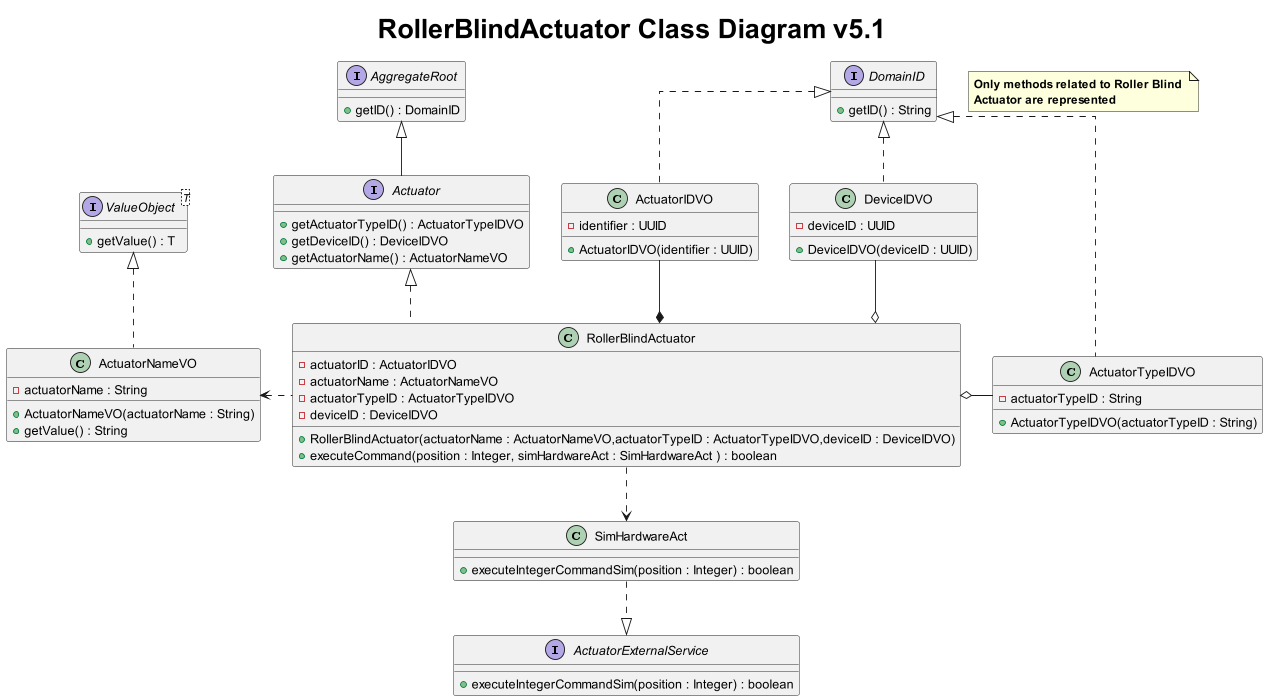

The diagram above was rendered by PlantUML. Its source (embedded in the PNG):
@startuml
title <size: 30> RollerBlindActuator Class Diagram v5.1

skinparam linetype ortho

note "<b>Only methods related to Roller Blind \n<b>Actuator are represented" as 1

interface Actuator {
    +getActuatorTypeID() : ActuatorTypeIDVO
    +getDeviceID() : DeviceIDVO
    +getActuatorName() : ActuatorNameVO
}

interface AggregateRoot{
    + getID() : DomainID
}

interface DomainID{
    + getID() : String
}

interface ValueObject<T> {
    + getValue() : T
}

class RollerBlindActuator{
    - actuatorID : ActuatorIDVO
    - actuatorName : ActuatorNameVO
    - actuatorTypeID : ActuatorTypeIDVO
    - deviceID : DeviceIDVO

    + RollerBlindActuator(actuatorName : ActuatorNameVO,actuatorTypeID : ActuatorTypeIDVO,deviceID : DeviceIDVO)
    + executeCommand(position : Integer, simHardwareAct : SimHardwareAct ) : boolean
}

class SimHardwareAct {
    + executeIntegerCommandSim(position : Integer) : boolean
}

class ActuatorNameVO{
    - actuatorName : String
    + ActuatorNameVO(actuatorName : String)
    + getValue() : String
}

class ActuatorIDVO{
    - identifier : UUID
    + ActuatorIDVO(identifier : UUID)
}

class ActuatorTypeIDVO{
    - actuatorTypeID : String
    + ActuatorTypeIDVO(actuatorTypeID : String)
}

class DeviceIDVO{
    - deviceID : UUID
    + DeviceIDVO(deviceID : UUID)
}

interface ActuatorExternalService{
    + executeIntegerCommandSim(position : Integer) : boolean
}

Actuator --up|> AggregateRoot
Actuator <|.. RollerBlindActuator
SimHardwareAct <..up RollerBlindActuator
SimHardwareAct ..|> ActuatorExternalService
ActuatorNameVO <..right RollerBlindActuator
ActuatorIDVO --* RollerBlindActuator
ActuatorTypeIDVO --lefto RollerBlindActuator
DeviceIDVO --o RollerBlindActuator
ValueObject <|.. ActuatorNameVO
DomainID <|.. ActuatorIDVO
DomainID <|.. ActuatorTypeIDVO
DomainID <|.. DeviceIDVO

@enduml